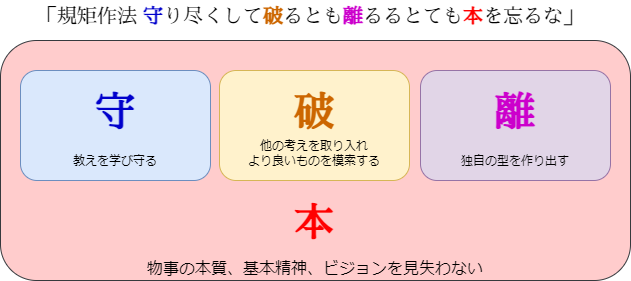

The diagram above was exported from draw.io. Its source (the exported page's mxGraphModel, read from the mxfile embedded in the PNG):
<mxGraphModel dx="1100" dy="504" grid="1" gridSize="10" guides="1" tooltips="1" connect="1" arrows="1" fold="1" page="1" pageScale="1" pageWidth="827" pageHeight="1169" math="0" shadow="0">
  <root>
    <mxCell id="0" />
    <mxCell id="1" parent="0" />
    <mxCell id="8" value="物事の本質、基本精神、ビジョンを見失わない" style="rounded=1;whiteSpace=wrap;html=1;fontSize=16;verticalAlign=bottom;fillColor=#ffcccc;strokeColor=#36393d;" vertex="1" parent="1">
      <mxGeometry x="100" y="50" width="630" height="240" as="geometry" />
    </mxCell>
    <mxCell id="2" value="教えを学び守る" style="rounded=1;whiteSpace=wrap;html=1;verticalAlign=bottom;spacingBottom=10;fillColor=#dae8fc;strokeColor=#6c8ebf;" vertex="1" parent="1">
      <mxGeometry x="120" y="80" width="190" height="110" as="geometry" />
    </mxCell>
    <mxCell id="3" value="守" style="text;html=1;strokeColor=none;fillColor=none;align=center;verticalAlign=middle;whiteSpace=wrap;rounded=0;fontFamily=Sawarabi Mincho;fontSource=https%3A%2F%2Ffonts.googleapis.com%2Fcss%3Ffamily%3DSawarabi%2BMincho;fontSize=40;fontStyle=1;fontColor=#0000CC;" vertex="1" parent="1">
      <mxGeometry x="165" y="90" width="100" height="60" as="geometry" />
    </mxCell>
    <mxCell id="4" value="他の考えを取り入れ&lt;br&gt;より良いものを模索する" style="rounded=1;whiteSpace=wrap;html=1;verticalAlign=bottom;spacingBottom=10;fillColor=#fff2cc;strokeColor=#d6b656;" vertex="1" parent="1">
      <mxGeometry x="319" y="80" width="190" height="110" as="geometry" />
    </mxCell>
    <mxCell id="5" value="破" style="text;html=1;strokeColor=none;fillColor=none;align=center;verticalAlign=middle;whiteSpace=wrap;rounded=0;fontFamily=Sawarabi Mincho;fontSource=https%3A%2F%2Ffonts.googleapis.com%2Fcss%3Ffamily%3DSawarabi%2BMincho;fontSize=40;fontStyle=1;fontColor=#CC6600;" vertex="1" parent="1">
      <mxGeometry x="364" y="90" width="100" height="60" as="geometry" />
    </mxCell>
    <mxCell id="6" value="独自の型を作り出す" style="rounded=1;whiteSpace=wrap;html=1;verticalAlign=bottom;spacingBottom=10;fillColor=#e1d5e7;strokeColor=#9673a6;" vertex="1" parent="1">
      <mxGeometry x="520" y="80" width="190" height="110" as="geometry" />
    </mxCell>
    <mxCell id="7" value="離" style="text;html=1;strokeColor=none;fillColor=none;align=center;verticalAlign=middle;whiteSpace=wrap;rounded=0;fontFamily=Sawarabi Mincho;fontSource=https%3A%2F%2Ffonts.googleapis.com%2Fcss%3Ffamily%3DSawarabi%2BMincho;fontSize=40;fontStyle=1;fontColor=#CC00CC;" vertex="1" parent="1">
      <mxGeometry x="565" y="90" width="100" height="60" as="geometry" />
    </mxCell>
    <mxCell id="9" value="本" style="text;html=1;strokeColor=none;fillColor=none;align=center;verticalAlign=middle;whiteSpace=wrap;rounded=0;fontFamily=Sawarabi Mincho;fontSource=https%3A%2F%2Ffonts.googleapis.com%2Fcss%3Ffamily%3DSawarabi%2BMincho;fontSize=40;fontStyle=1;fontColor=#FF0000;" vertex="1" parent="1">
      <mxGeometry x="364" y="200" width="100" height="60" as="geometry" />
    </mxCell>
    <mxCell id="10" value="「規矩作法 &lt;font color=&quot;#0000cc&quot;&gt;&lt;b&gt;守&lt;/b&gt;&lt;/font&gt;り尽くして&lt;font color=&quot;#cc6600&quot;&gt;&lt;b&gt;破&lt;/b&gt;&lt;/font&gt;るとも&lt;font color=&quot;#cc00cc&quot;&gt;&lt;b&gt;離&lt;/b&gt;&lt;/font&gt;るるとても&lt;font color=&quot;#ff0000&quot;&gt;&lt;b&gt;本&lt;/b&gt;&lt;/font&gt;を忘るな」" style="text;html=1;strokeColor=none;fillColor=none;align=center;verticalAlign=middle;whiteSpace=wrap;rounded=0;fontSize=20;fontColor=#000000;fontFamily=Sawarabi Mincho;fontSource=https%3A%2F%2Ffonts.googleapis.com%2Fcss%3Ffamily%3DSawarabi%2BMincho;" vertex="1" parent="1">
      <mxGeometry x="130" y="10" width="560" height="30" as="geometry" />
    </mxCell>
  </root>
</mxGraphModel>